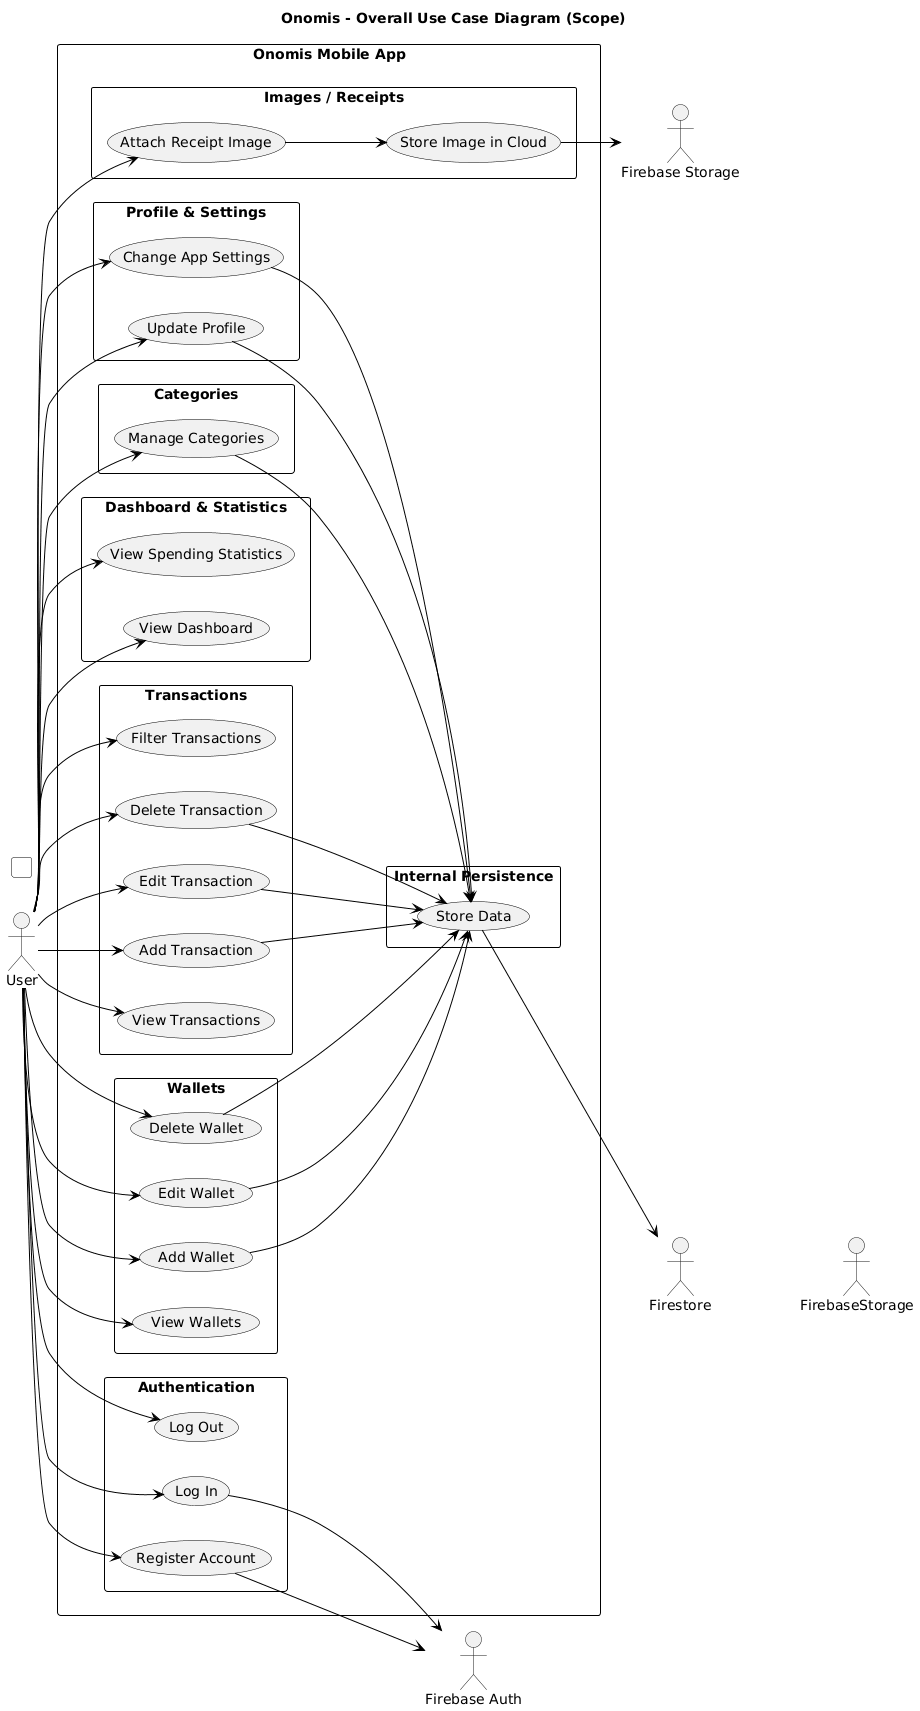

The diagram above was rendered by PlantUML. Its source (embedded in the PNG):
@startuml
title Onomis - Overall Use Case Diagram (Scope)

left to right direction
skinparam actorStyle "stickman"
skinparam UsecaseBorderColor black
skinparam UsecaseFontStyle normal
skinparam ArrowColor black
skinparam rectangleBorderColor black

' Actors vertically aligned on left side
actor "User" as User
actor "Firebase Auth" as FirebaseAuth
actor "Firestore" as Firestore
actor "Firebase Storage" as Storage

' Invisible spacer to keep actors vertical
rectangle " " as Spacer #white

User -[hidden]-> FirebaseAuth
FirebaseAuth -[hidden]-> Firestore
Firestore -[hidden]-> FirebaseStorage

rectangle "Onomis Mobile App" {

  rectangle "Authentication" as Auth {
    usecase "Register Account" as UC_Register
    usecase "Log In" as UC_Login
    usecase "Log Out" as UC_Logout
  }

  rectangle "Wallets" as Wallets {
    usecase "View Wallets" as UC_ViewWallets
    usecase "Add Wallet" as UC_AddWallet
    usecase "Edit Wallet" as UC_EditWallet
    usecase "Delete Wallet" as UC_DeleteWallet
  }

  rectangle "Transactions" as Tx {
    usecase "View Transactions" as UC_ViewTransactions
    usecase "Add Transaction" as UC_AddTransaction
    usecase "Edit Transaction" as UC_EditTransaction
    usecase "Delete Transaction" as UC_DeleteTransaction
    usecase "Filter Transactions" as UC_FilterTransactions
  }

  rectangle "Dashboard & Statistics" as Dash {
    usecase "View Dashboard" as UC_ViewDashboard
    usecase "View Spending Statistics" as UC_ViewStats
  }

  rectangle "Categories" as Cats {
    usecase "Manage Categories" as UC_ManageCategories
  }

  rectangle "Images / Receipts" as Img {
    usecase "Attach Receipt Image" as UC_AttachImage
    usecase "Store Image in Cloud" as UC_StoreImage
  }

  rectangle "Profile & Settings" as Prof {
    usecase "Update Profile" as UC_UpdateProfile
    usecase "Change App Settings" as UC_UpdateSettings
  }

  rectangle "Internal Persistence" as Persist {
    usecase "Store Data" as UC_StoreData
  }
}

' User relations
User --> UC_Register
User --> UC_Login
User --> UC_Logout

User --> UC_ViewWallets
User --> UC_AddWallet
User --> UC_EditWallet
User --> UC_DeleteWallet

User --> UC_ViewTransactions
User --> UC_AddTransaction
User --> UC_EditTransaction
User --> UC_DeleteTransaction
User --> UC_FilterTransactions

User --> UC_ViewDashboard
User --> UC_ViewStats

User --> UC_ManageCategories

User --> UC_AttachImage

User --> UC_UpdateProfile
User --> UC_UpdateSettings

' Includes and technical steps
UC_AddWallet --> UC_StoreData
UC_EditWallet --> UC_StoreData
UC_DeleteWallet --> UC_StoreData

UC_AddTransaction --> UC_StoreData
UC_EditTransaction --> UC_StoreData
UC_DeleteTransaction --> UC_StoreData

UC_ManageCategories --> UC_StoreData
UC_UpdateProfile --> UC_StoreData
UC_UpdateSettings --> UC_StoreData

UC_AttachImage --> UC_StoreImage

' External systems
UC_Login --> FirebaseAuth
UC_Register --> FirebaseAuth

UC_StoreData --> Firestore
UC_StoreImage --> Storage
@enduml